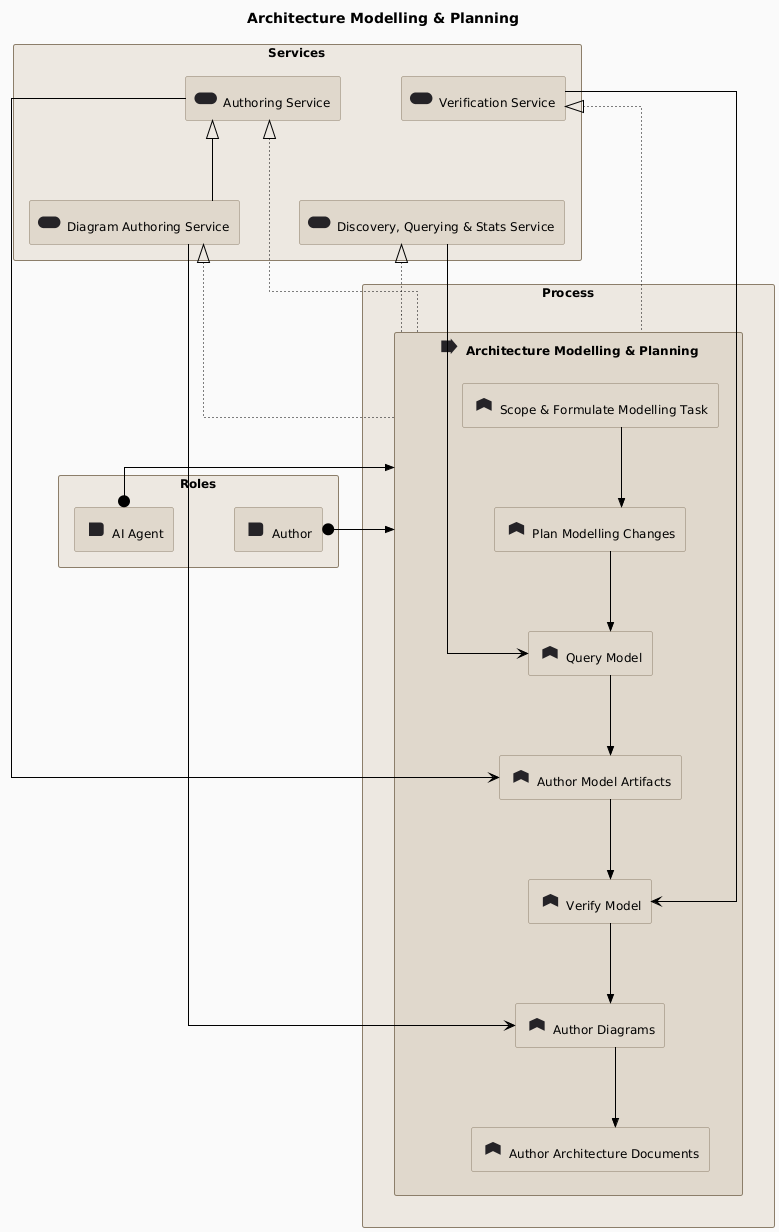

The diagram above was rendered by PlantUML. Its source (embedded in the PNG):
@startuml architecture-modelling-and-planning
!include ../_archimate-stereotypes.puml
!include ../_archimate-glyphs.puml
top to bottom direction

title Architecture Modelling & Planning

rectangle "Services" <<CommonGrouping>> {
  rectangle "<$archimate_Service{scale=1.5}> Authoring Service" <<Service>> as SRV_Au1Th1
  rectangle "<$archimate_Service{scale=1.5}> Verification Service" <<Service>> as SRV_Ij6Kl6
  rectangle "<$archimate_Service{scale=1.5}> Discovery, Querying & Stats Service" <<Service>> as SRV_Qr8St8
  rectangle "<$archimate_Service{scale=1.5}> Diagram Authoring Service" <<Service>> as SRV_AIGnSY
  SRV_Au1Th1 -[hidden]right- SRV_Ij6Kl6
  SRV_Ij6Kl6 -[hidden]right- SRV_Qr8St8
  SRV_Qr8St8 -[hidden]right- SRV_AIGnSY
}

rectangle "Process" <<CommonGrouping>> {
  rectangle "<$archimate_Process{scale=1.5}> Architecture Modelling & Planning" <<Process>> as PRC_U4aAdh {
    rectangle "<$archimate_Function{scale=1.5}> Scope & Formulate Modelling Task" <<Function>> as FNC_ErTqVT
    rectangle "<$archimate_Function{scale=1.5}> Plan Modelling Changes" <<Function>> as FNC_rkx32U
    rectangle "<$archimate_Function{scale=1.5}> Query Model" <<Function>> as FNC_lLdx12
    rectangle "<$archimate_Function{scale=1.5}> Author Model Artifacts" <<Function>> as FNC_yuFXVJ
    rectangle "<$archimate_Function{scale=1.5}> Verify Model" <<Function>> as FNC_NGjUCa
    rectangle "<$archimate_Function{scale=1.5}> Author Diagrams" <<Function>> as FNC_uzJGYp
    rectangle "<$archimate_Function{scale=1.5}> Author Architecture Documents" <<Function>> as FNC_saMRQ0
    FNC_ErTqVT -[hidden]right- FNC_rkx32U
    FNC_rkx32U -[hidden]right- FNC_lLdx12
    FNC_lLdx12 -[hidden]right- FNC_yuFXVJ
    FNC_yuFXVJ -[hidden]right- FNC_NGjUCa
    FNC_NGjUCa -[hidden]right- FNC_uzJGYp
    FNC_uzJGYp -[hidden]right- FNC_saMRQ0
  }
}

rectangle "Roles" <<CommonGrouping>> {
  rectangle "<$archimate_Role{scale=1.5}> Author" <<Role>> as ROL_deMuTj
  rectangle "<$archimate_Role{scale=1.5}> AI Agent" <<Role>> as ROL_udXPfB
  ROL_deMuTj -[hidden]right- ROL_udXPfB
}

' Inter-layer anchors
SRV_AIGnSY -[hidden]down- PRC_U4aAdh
PRC_U4aAdh -[hidden]down- ROL_deMuTj

' Realization: process -> services
Rel_Realization_Up(PRC_U4aAdh, SRV_Au1Th1, "")
Rel_Realization_Up(PRC_U4aAdh, SRV_Ij6Kl6, "")
Rel_Realization_Up(PRC_U4aAdh, SRV_Qr8St8, "")
Rel_Realization_Up(PRC_U4aAdh, SRV_AIGnSY, "")

' Serving: services provide capabilities to functions that use them
Rel_Serving(SRV_Au1Th1, FNC_yuFXVJ, "")
Rel_Serving(SRV_Qr8St8, FNC_lLdx12, "")
Rel_Serving(SRV_Ij6Kl6, FNC_NGjUCa, "")
Rel_Serving(SRV_AIGnSY, FNC_uzJGYp, "")

' Triggering sequence (verified in model)
Rel_Triggering(FNC_ErTqVT, FNC_rkx32U, "")
Rel_Triggering(FNC_rkx32U, FNC_lLdx12, "")
Rel_Triggering(FNC_lLdx12, FNC_yuFXVJ, "")
Rel_Triggering(FNC_yuFXVJ, FNC_NGjUCa, "")
Rel_Triggering(FNC_NGjUCa, FNC_uzJGYp, "")
Rel_Triggering(FNC_uzJGYp, FNC_saMRQ0, "")

' Service specialization
Rel_Specialization(SRV_AIGnSY, SRV_Au1Th1, "")

' Assignment: roles -> process
Rel_Assignment_Up(ROL_deMuTj, PRC_U4aAdh, "")
Rel_Assignment_Up(ROL_udXPfB, PRC_U4aAdh, "")

@enduml